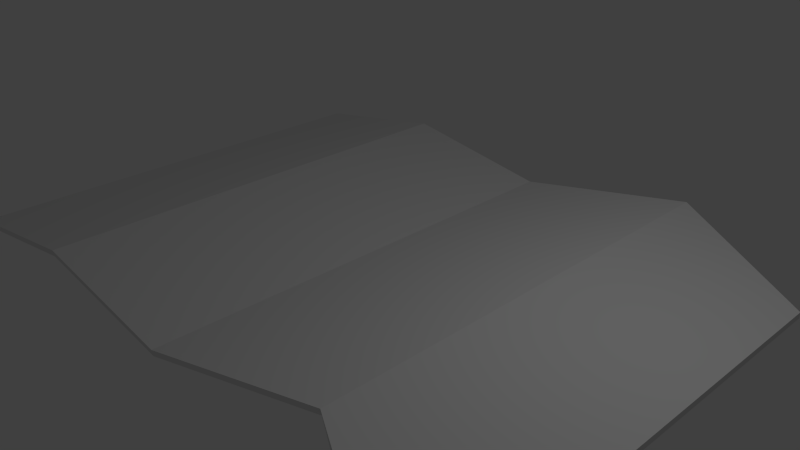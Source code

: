 # Source: BentPaper.blend  (saved by Blender 2.74.0; exported with 4.5.12 LTS)
import bpy
from mathutils import Matrix  # noqa: F401  (used for matrix-valued properties, if any)

bpy.ops.wm.read_factory_settings(use_empty=True)
scene = bpy.context.scene
scene.name = 'Scene'

# ---- collections
col_collection_1 = bpy.data.collections.new('Collection 1'); scene.collection.children.link(col_collection_1)

# ---- materials (node trees are filled in below, after node groups)
mat_material = bpy.data.materials.new('Material')
mat_material.alpha_threshold = 0.0
mat_material.roughness = 0.5
mat_material.line_color = (0.0, 0.0, 0.0, 1.0)

# ---- material node trees

# ---- world
world_world = bpy.data.worlds.new('World'); scene.world = world_world
world_world.color = (0.05088, 0.05088, 0.05088)
world_world.use_sun_shadow = False
world_world.sun_shadow_jitter_overblur = 0.0
world_world.cycles.sampling_method = 'MANUAL'
world_world.cycles.sample_map_resolution = 256

# ---- cameras
cam_camera = bpy.data.cameras.new('Camera')
cam_camera.clip_end = 100.0
cam_camera.lens = 35.0
cam_camera.sensor_width = 32.0
cam_camera.sensor_height = 18.0
cam_camera.ortho_scale = 7.314
cam_camera.dof.focus_distance = 0.0

# ---- lights
light_lamp = bpy.data.lights.new('Lamp', 'POINT')
light_lamp.transmission_factor = 0.0
light_lamp.cutoff_distance = 30.0
light_lamp.energy = 100.0
light_lamp.shadow_buffer_clip_start = 1.001
light_lamp.shadow_soft_size = 0.1
light_lamp.shadow_maximum_resolution = 0.006
light_lamp.use_absolute_resolution = True
light_lamp.cycles.use_multiple_importance_sampling = False

# ---- meshes
me_cube = bpy.data.meshes.new('Cube')
me_cube.from_pydata([(0.9934, 0.7827, -1.011), (0.9953, -1.226, -1.008), (-0.9944, -1.026, -0.9909), (-0.9963, 0.9824, -0.9939), (0.9944, 0.7779, 0.9909), (0.9963, -1.231, 0.9939), (-0.9934, -1.031, 1.011), (-0.9953, 0.9777, 1.008), (0.513, 1.156, 5.054), (-0.001429, 1.007, -1.002), (-0.4988, 0.9946, 7.237), (0.5148, -0.8529, 5.057), (0.0004157, -1.002, -0.9993), (-0.497, -1.014, 7.24), (0.514, 1.151, 7.055), (-0.0004156, 1.002, 0.9993), (-0.4978, 0.9898, 9.239), (0.5158, -0.8577, 7.058), (0.001429, -1.007, 1.002), (-0.496, -1.019, 9.242), (0.6411, -0.9496, 5.477)], [], [(10, 13, 2, 3), (16, 7, 6, 19), (0, 4, 5, 1), (13, 19, 6, 2), (2, 6, 7, 3), (16, 10, 3, 7), (4, 0, 8, 14), (14, 8, 9, 15), (15, 9, 10, 16), (1, 5, 20, 17, 11), (11, 17, 18, 12), (12, 18, 19, 13), (4, 14, 17, 20, 5), (14, 15, 18, 17), (15, 16, 19, 18), (0, 1, 11, 8), (8, 11, 12, 9), (9, 12, 13, 10)])
me_cube.materials.append(mat_material)
me_cube.use_remesh_preserve_volume = False
me_cube.use_remesh_preserve_attributes = False
me_cube.use_mirror_vertex_groups = False
me_cube.update()

# ---- objects
ob_bent_paper = bpy.data.objects.new('Bent Paper', me_cube)
ob_lamp = bpy.data.objects.new('Lamp', light_lamp)
ob_camera = bpy.data.objects.new('Camera', cam_camera)

# ---- transforms, parenting, visibility, modifiers, constraints
ob_bent_paper.location = (0.0, 0.0, 0.0)
ob_bent_paper.scale = (4.471, 3.149, 0.04424)
ob_bent_paper.lock_rotations_4d = False
ob_bent_paper.empty_display_type = 'ARROWS'
ob_bent_paper.lineart.crease_threshold = 0.0
ob_lamp.location = (4.253, 0.6744, 5.258)
ob_lamp.rotation_euler = (0.6503, 0.05522, 1.866)
ob_lamp.lock_rotations_4d = False
ob_lamp.empty_display_type = 'ARROWS'
ob_lamp.color = (0.0, 0.0, 0.0, 0.0)
ob_lamp.lineart.crease_threshold = 0.0
ob_camera.location = (7.481, -6.508, 5.344)
ob_camera.rotation_euler = (1.109, 0.01082, 0.8149)
ob_camera.lock_rotations_4d = False
ob_camera.empty_display_type = 'ARROWS'
ob_camera.color = (0.0, 0.0, 0.0, 0.0)
ob_camera.display_type = 'WIRE'
ob_camera.lineart.crease_threshold = 0.0

# ---- collection membership
col_collection_1.objects.link(ob_bent_paper)
col_collection_1.objects.link(ob_lamp)
col_collection_1.objects.link(ob_camera)

# ---- scene / render settings (as saved in the file)
scene.camera = ob_camera
scene.frame_start = 1; scene.frame_end = 250; scene.frame_set(1)
scene.render.engine = 'CYCLES'
scene.render.resolution_percentage = 50
scene.render.dither_intensity = 0.0
scene.cycles.use_denoising = False
scene.cycles.samples = 10
scene.cycles.sampling_pattern = 'TABULATED_SOBOL'
scene.cycles.light_sampling_threshold = 0.0
scene.cycles.use_adaptive_sampling = False
scene.cycles.use_light_tree = False
scene.cycles.blur_glossy = 0.0
scene.cycles.pixel_filter_type = 'GAUSSIAN'
scene.cycles.sample_clamp_indirect = 0.0
scene.view_settings.view_transform = 'Standard'
bpy.context.view_layer.update()

